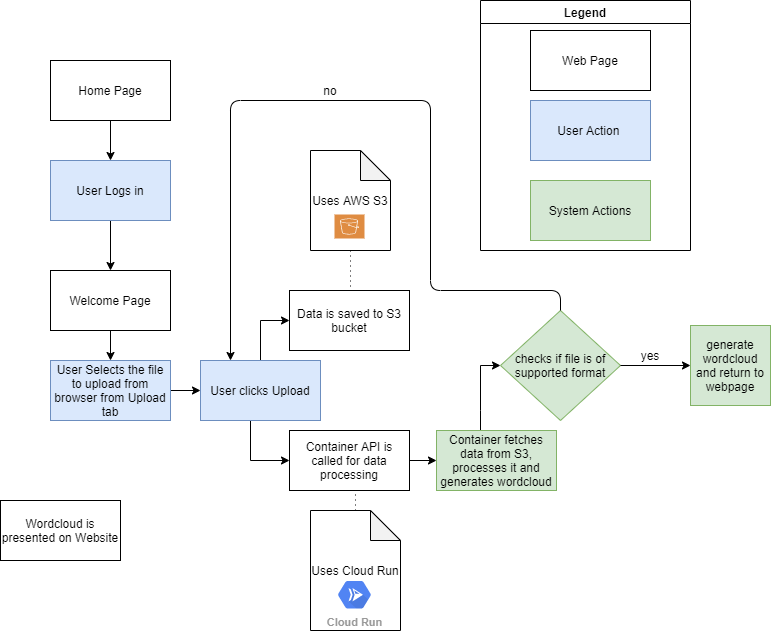

The diagram above was exported from draw.io. Its source (the exported page's mxGraphModel, read from the mxfile embedded in the PNG):
<mxGraphModel dx="868" dy="520" grid="1" gridSize="10" guides="1" tooltips="1" connect="1" arrows="1" fold="1" page="1" pageScale="1" pageWidth="850" pageHeight="1100" math="0" shadow="0">
  <root>
    <mxCell id="0" />
    <mxCell id="1" parent="0" />
    <mxCell id="UImqx5HM29libAQ-otXr-9" value="" style="edgeStyle=orthogonalEdgeStyle;rounded=0;orthogonalLoop=1;jettySize=auto;html=1;" edge="1" parent="1" source="UImqx5HM29libAQ-otXr-1" target="UImqx5HM29libAQ-otXr-2">
      <mxGeometry relative="1" as="geometry" />
    </mxCell>
    <mxCell id="UImqx5HM29libAQ-otXr-1" value="Home Page" style="rounded=0;whiteSpace=wrap;html=1;" vertex="1" parent="1">
      <mxGeometry x="120" y="100" width="120" height="60" as="geometry" />
    </mxCell>
    <mxCell id="UImqx5HM29libAQ-otXr-10" value="" style="edgeStyle=orthogonalEdgeStyle;rounded=0;orthogonalLoop=1;jettySize=auto;html=1;" edge="1" parent="1" source="UImqx5HM29libAQ-otXr-2" target="UImqx5HM29libAQ-otXr-3">
      <mxGeometry relative="1" as="geometry" />
    </mxCell>
    <mxCell id="UImqx5HM29libAQ-otXr-2" value="User Logs in" style="rounded=0;whiteSpace=wrap;html=1;fillColor=#dae8fc;strokeColor=#6c8ebf;" vertex="1" parent="1">
      <mxGeometry x="120" y="200" width="120" height="60" as="geometry" />
    </mxCell>
    <mxCell id="UImqx5HM29libAQ-otXr-11" value="" style="edgeStyle=orthogonalEdgeStyle;rounded=0;orthogonalLoop=1;jettySize=auto;html=1;" edge="1" parent="1" source="UImqx5HM29libAQ-otXr-3" target="UImqx5HM29libAQ-otXr-5">
      <mxGeometry relative="1" as="geometry" />
    </mxCell>
    <mxCell id="UImqx5HM29libAQ-otXr-3" value="Welcome Page" style="rounded=0;whiteSpace=wrap;html=1;" vertex="1" parent="1">
      <mxGeometry x="120" y="310" width="120" height="60" as="geometry" />
    </mxCell>
    <mxCell id="UImqx5HM29libAQ-otXr-12" value="" style="edgeStyle=orthogonalEdgeStyle;rounded=0;orthogonalLoop=1;jettySize=auto;html=1;" edge="1" parent="1" source="UImqx5HM29libAQ-otXr-5" target="UImqx5HM29libAQ-otXr-6">
      <mxGeometry relative="1" as="geometry" />
    </mxCell>
    <mxCell id="UImqx5HM29libAQ-otXr-5" value="User Selects the file to upload from browser from Upload tab" style="rounded=0;whiteSpace=wrap;html=1;fillColor=#dae8fc;strokeColor=#6c8ebf;" vertex="1" parent="1">
      <mxGeometry x="120" y="400" width="120" height="60" as="geometry" />
    </mxCell>
    <mxCell id="UImqx5HM29libAQ-otXr-15" style="edgeStyle=orthogonalEdgeStyle;rounded=0;orthogonalLoop=1;jettySize=auto;html=1;entryX=0;entryY=0.5;entryDx=0;entryDy=0;" edge="1" parent="1" source="UImqx5HM29libAQ-otXr-6" target="UImqx5HM29libAQ-otXr-7">
      <mxGeometry relative="1" as="geometry">
        <Array as="points">
          <mxPoint x="320" y="500" />
        </Array>
      </mxGeometry>
    </mxCell>
    <mxCell id="UImqx5HM29libAQ-otXr-16" style="edgeStyle=orthogonalEdgeStyle;rounded=0;orthogonalLoop=1;jettySize=auto;html=1;entryX=0;entryY=0.5;entryDx=0;entryDy=0;" edge="1" parent="1" source="UImqx5HM29libAQ-otXr-6" target="UImqx5HM29libAQ-otXr-8">
      <mxGeometry relative="1" as="geometry">
        <Array as="points">
          <mxPoint x="330" y="360" />
        </Array>
      </mxGeometry>
    </mxCell>
    <mxCell id="UImqx5HM29libAQ-otXr-6" value="User clicks Upload" style="rounded=0;whiteSpace=wrap;html=1;fillColor=#dae8fc;strokeColor=#6c8ebf;" vertex="1" parent="1">
      <mxGeometry x="270" y="400" width="120" height="60" as="geometry" />
    </mxCell>
    <mxCell id="UImqx5HM29libAQ-otXr-18" value="" style="edgeStyle=orthogonalEdgeStyle;rounded=0;orthogonalLoop=1;jettySize=auto;html=1;" edge="1" parent="1" source="UImqx5HM29libAQ-otXr-7" target="UImqx5HM29libAQ-otXr-17">
      <mxGeometry relative="1" as="geometry" />
    </mxCell>
    <mxCell id="UImqx5HM29libAQ-otXr-7" value="Container API is called for data processing" style="rounded=0;whiteSpace=wrap;html=1;" vertex="1" parent="1">
      <mxGeometry x="359" y="470" width="120" height="60" as="geometry" />
    </mxCell>
    <mxCell id="UImqx5HM29libAQ-otXr-49" value="" style="edgeStyle=orthogonalEdgeStyle;rounded=0;orthogonalLoop=1;jettySize=auto;html=1;endArrow=classic;endFill=1;" edge="1" parent="1" source="UImqx5HM29libAQ-otXr-17" target="UImqx5HM29libAQ-otXr-40">
      <mxGeometry relative="1" as="geometry">
        <Array as="points">
          <mxPoint x="550" y="450" />
          <mxPoint x="550" y="450" />
        </Array>
      </mxGeometry>
    </mxCell>
    <mxCell id="UImqx5HM29libAQ-otXr-17" value="Container fetches data from S3, processes it and generates wordcloud" style="rounded=0;whiteSpace=wrap;html=1;fillColor=#d5e8d4;strokeColor=#82b366;" vertex="1" parent="1">
      <mxGeometry x="506" y="470" width="120" height="60" as="geometry" />
    </mxCell>
    <mxCell id="UImqx5HM29libAQ-otXr-19" value="Wordcloud is presented on Website" style="rounded=0;whiteSpace=wrap;html=1;" vertex="1" parent="1">
      <mxGeometry x="70" y="540" width="120" height="60" as="geometry" />
    </mxCell>
    <mxCell id="UImqx5HM29libAQ-otXr-8" value="Data is saved to S3 bucket" style="rounded=0;whiteSpace=wrap;html=1;" vertex="1" parent="1">
      <mxGeometry x="359" y="330" width="120" height="60" as="geometry" />
    </mxCell>
    <mxCell id="UImqx5HM29libAQ-otXr-29" value="" style="edgeStyle=orthogonalEdgeStyle;rounded=0;orthogonalLoop=1;jettySize=auto;html=1;dashed=1;dashPattern=1 4;endArrow=none;endFill=0;" edge="1" parent="1" source="UImqx5HM29libAQ-otXr-26" target="UImqx5HM29libAQ-otXr-8">
      <mxGeometry relative="1" as="geometry">
        <Array as="points">
          <mxPoint x="419" y="290" />
          <mxPoint x="419" y="290" />
        </Array>
      </mxGeometry>
    </mxCell>
    <mxCell id="UImqx5HM29libAQ-otXr-26" value="Uses AWS S3" style="shape=note;whiteSpace=wrap;html=1;backgroundOutline=1;darkOpacity=0.05;" vertex="1" parent="1">
      <mxGeometry x="380" y="190" width="80" height="100" as="geometry" />
    </mxCell>
    <mxCell id="UImqx5HM29libAQ-otXr-30" value="" style="pointerEvents=1;shadow=0;dashed=0;html=1;strokeColor=none;fillColor=#DF8C42;labelPosition=center;verticalLabelPosition=bottom;verticalAlign=top;align=center;outlineConnect=0;shape=mxgraph.veeam2.aws_s3;" vertex="1" parent="1">
      <mxGeometry x="404" y="254" width="30" height="24" as="geometry" />
    </mxCell>
    <mxCell id="UImqx5HM29libAQ-otXr-34" value="" style="edgeStyle=orthogonalEdgeStyle;rounded=0;orthogonalLoop=1;jettySize=auto;html=1;dashed=1;dashPattern=1 4;endArrow=none;endFill=0;" edge="1" parent="1" source="UImqx5HM29libAQ-otXr-31" target="UImqx5HM29libAQ-otXr-7">
      <mxGeometry relative="1" as="geometry" />
    </mxCell>
    <mxCell id="UImqx5HM29libAQ-otXr-31" value="Uses Cloud Run" style="shape=note;whiteSpace=wrap;html=1;backgroundOutline=1;darkOpacity=0.05;" vertex="1" parent="1">
      <mxGeometry x="380" y="550" width="90" height="120" as="geometry" />
    </mxCell>
    <mxCell id="UImqx5HM29libAQ-otXr-33" value="Cloud Run" style="html=1;fillColor=#5184F3;strokeColor=none;verticalAlign=top;labelPosition=center;verticalLabelPosition=bottom;align=center;spacingTop=-6;fontSize=11;fontStyle=1;fontColor=#999999;shape=mxgraph.gcp2.hexIcon;prIcon=cloud_run" vertex="1" parent="1">
      <mxGeometry x="399" y="614" width="50" height="40.5" as="geometry" />
    </mxCell>
    <mxCell id="UImqx5HM29libAQ-otXr-35" value="" style="group" vertex="1" connectable="0" parent="1">
      <mxGeometry x="550" y="40" width="210" height="250" as="geometry" />
    </mxCell>
    <mxCell id="UImqx5HM29libAQ-otXr-36" value="System Actions" style="rounded=0;whiteSpace=wrap;html=1;fillColor=#d5e8d4;strokeColor=#82b366;" vertex="1" parent="UImqx5HM29libAQ-otXr-35">
      <mxGeometry x="50" y="180" width="120" height="60" as="geometry" />
    </mxCell>
    <mxCell id="UImqx5HM29libAQ-otXr-37" value="User Action&amp;nbsp;" style="rounded=0;whiteSpace=wrap;html=1;fillColor=#dae8fc;strokeColor=#6c8ebf;" vertex="1" parent="UImqx5HM29libAQ-otXr-35">
      <mxGeometry x="50" y="100" width="120" height="60" as="geometry" />
    </mxCell>
    <mxCell id="UImqx5HM29libAQ-otXr-38" value="Web Page" style="rounded=0;whiteSpace=wrap;html=1;" vertex="1" parent="UImqx5HM29libAQ-otXr-35">
      <mxGeometry x="50" y="30" width="120" height="60" as="geometry" />
    </mxCell>
    <mxCell id="UImqx5HM29libAQ-otXr-39" value="Legend" style="swimlane;" vertex="1" parent="UImqx5HM29libAQ-otXr-35">
      <mxGeometry width="210" height="250" as="geometry" />
    </mxCell>
    <mxCell id="UImqx5HM29libAQ-otXr-40" value="checks if file is of supported format" style="rhombus;whiteSpace=wrap;html=1;fillColor=#d5e8d4;strokeColor=#82b366;" vertex="1" parent="1">
      <mxGeometry x="570" y="350" width="120" height="110" as="geometry" />
    </mxCell>
    <mxCell id="UImqx5HM29libAQ-otXr-46" value="" style="endArrow=classic;html=1;exitX=1;exitY=0.5;exitDx=0;exitDy=0;entryX=0;entryY=0.5;entryDx=0;entryDy=0;" edge="1" parent="1" source="UImqx5HM29libAQ-otXr-40" target="UImqx5HM29libAQ-otXr-47">
      <mxGeometry width="50" height="50" relative="1" as="geometry">
        <mxPoint x="750" y="460" as="sourcePoint" />
        <mxPoint x="750" y="405" as="targetPoint" />
      </mxGeometry>
    </mxCell>
    <mxCell id="UImqx5HM29libAQ-otXr-47" value="generate wordcloud and return to webpage" style="whiteSpace=wrap;html=1;aspect=fixed;fillColor=#d5e8d4;strokeColor=#82b366;" vertex="1" parent="1">
      <mxGeometry x="760" y="365" width="80" height="80" as="geometry" />
    </mxCell>
    <mxCell id="UImqx5HM29libAQ-otXr-53" value="yes" style="text;html=1;strokeColor=none;fillColor=none;align=center;verticalAlign=middle;whiteSpace=wrap;rounded=0;" vertex="1" parent="1">
      <mxGeometry x="700" y="385" width="40" height="20" as="geometry" />
    </mxCell>
    <mxCell id="UImqx5HM29libAQ-otXr-60" value="" style="endArrow=classic;html=1;entryX=0.25;entryY=0;entryDx=0;entryDy=0;exitX=0.5;exitY=0;exitDx=0;exitDy=0;" edge="1" parent="1" source="UImqx5HM29libAQ-otXr-40" target="UImqx5HM29libAQ-otXr-6">
      <mxGeometry width="50" height="50" relative="1" as="geometry">
        <mxPoint x="630" y="330" as="sourcePoint" />
        <mxPoint x="570" y="300" as="targetPoint" />
        <Array as="points">
          <mxPoint x="630" y="330" />
          <mxPoint x="500" y="330" />
          <mxPoint x="500" y="140" />
          <mxPoint x="300" y="140" />
        </Array>
      </mxGeometry>
    </mxCell>
    <mxCell id="UImqx5HM29libAQ-otXr-61" value="no" style="text;html=1;strokeColor=none;fillColor=none;align=center;verticalAlign=middle;whiteSpace=wrap;rounded=0;" vertex="1" parent="1">
      <mxGeometry x="380" y="120" width="40" height="20" as="geometry" />
    </mxCell>
  </root>
</mxGraphModel>